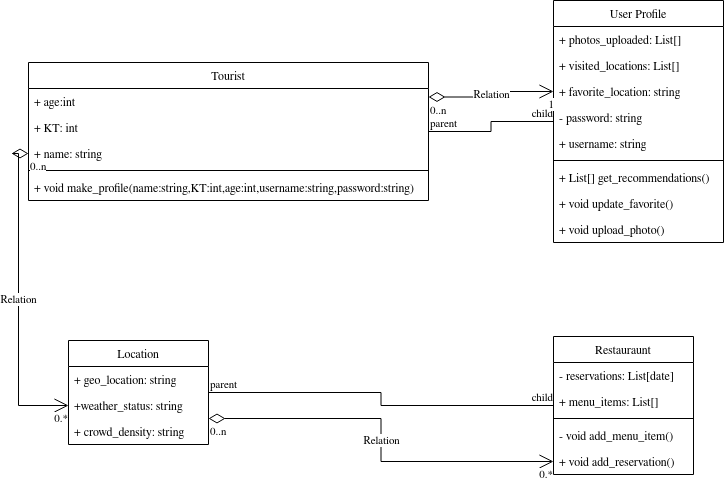

The diagram above was exported from draw.io. Its source (the exported page's mxGraphModel, read from the mxfile embedded in the PNG):
<mxGraphModel dx="2280" dy="798" grid="1" gridSize="10" guides="1" tooltips="1" connect="1" arrows="1" fold="1" page="1" pageScale="1" pageWidth="850" pageHeight="1100" background="none" math="0" shadow="0">
  <root>
    <mxCell id="0" />
    <mxCell id="1" parent="0" />
    <mxCell id="2mwqyfRaMTWOyv6mfIXz-7" value="Location" style="swimlane;fontStyle=0;childLayout=stackLayout;horizontal=1;startSize=26;fillColor=none;horizontalStack=0;resizeParent=1;resizeParentMax=0;resizeLast=0;collapsible=1;marginBottom=0;whiteSpace=wrap;html=1;" vertex="1" parent="1">
      <mxGeometry y="410" width="140" height="104" as="geometry" />
    </mxCell>
    <mxCell id="2mwqyfRaMTWOyv6mfIXz-8" value="+ geo_location: string" style="text;strokeColor=none;fillColor=none;align=left;verticalAlign=top;spacingLeft=4;spacingRight=4;overflow=hidden;rotatable=0;points=[[0,0.5],[1,0.5]];portConstraint=eastwest;whiteSpace=wrap;html=1;" vertex="1" parent="2mwqyfRaMTWOyv6mfIXz-7">
      <mxGeometry y="26" width="140" height="26" as="geometry" />
    </mxCell>
    <mxCell id="2mwqyfRaMTWOyv6mfIXz-9" value="+weather_status: string" style="text;strokeColor=none;fillColor=none;align=left;verticalAlign=top;spacingLeft=4;spacingRight=4;overflow=hidden;rotatable=0;points=[[0,0.5],[1,0.5]];portConstraint=eastwest;whiteSpace=wrap;html=1;" vertex="1" parent="2mwqyfRaMTWOyv6mfIXz-7">
      <mxGeometry y="52" width="140" height="26" as="geometry" />
    </mxCell>
    <mxCell id="2mwqyfRaMTWOyv6mfIXz-10" value="+ crowd_density: string" style="text;strokeColor=none;fillColor=none;align=left;verticalAlign=top;spacingLeft=4;spacingRight=4;overflow=hidden;rotatable=0;points=[[0,0.5],[1,0.5]];portConstraint=eastwest;whiteSpace=wrap;html=1;" vertex="1" parent="2mwqyfRaMTWOyv6mfIXz-7">
      <mxGeometry y="78" width="140" height="26" as="geometry" />
    </mxCell>
    <mxCell id="2mwqyfRaMTWOyv6mfIXz-11" value="&lt;div&gt;User Profile&lt;/div&gt;" style="swimlane;fontStyle=0;childLayout=stackLayout;horizontal=1;startSize=26;fillColor=none;horizontalStack=0;resizeParent=1;resizeParentMax=0;resizeLast=0;collapsible=1;marginBottom=0;whiteSpace=wrap;html=1;" vertex="1" parent="1">
      <mxGeometry x="485" y="70" width="170" height="242" as="geometry" />
    </mxCell>
    <mxCell id="2mwqyfRaMTWOyv6mfIXz-12" value="+ photos_uploaded: List[]" style="text;strokeColor=none;fillColor=none;align=left;verticalAlign=top;spacingLeft=4;spacingRight=4;overflow=hidden;rotatable=0;points=[[0,0.5],[1,0.5]];portConstraint=eastwest;whiteSpace=wrap;html=1;" vertex="1" parent="2mwqyfRaMTWOyv6mfIXz-11">
      <mxGeometry y="26" width="170" height="26" as="geometry" />
    </mxCell>
    <mxCell id="2mwqyfRaMTWOyv6mfIXz-13" value="+ visited_locations: List[]" style="text;strokeColor=none;fillColor=none;align=left;verticalAlign=top;spacingLeft=4;spacingRight=4;overflow=hidden;rotatable=0;points=[[0,0.5],[1,0.5]];portConstraint=eastwest;whiteSpace=wrap;html=1;" vertex="1" parent="2mwqyfRaMTWOyv6mfIXz-11">
      <mxGeometry y="52" width="170" height="26" as="geometry" />
    </mxCell>
    <mxCell id="2mwqyfRaMTWOyv6mfIXz-34" value="+ favorite_location: string" style="text;strokeColor=none;fillColor=none;align=left;verticalAlign=top;spacingLeft=4;spacingRight=4;overflow=hidden;rotatable=0;points=[[0,0.5],[1,0.5]];portConstraint=eastwest;whiteSpace=wrap;html=1;" vertex="1" parent="2mwqyfRaMTWOyv6mfIXz-11">
      <mxGeometry y="78" width="170" height="26" as="geometry" />
    </mxCell>
    <mxCell id="2mwqyfRaMTWOyv6mfIXz-14" value="- password: string" style="text;strokeColor=none;fillColor=none;align=left;verticalAlign=top;spacingLeft=4;spacingRight=4;overflow=hidden;rotatable=0;points=[[0,0.5],[1,0.5]];portConstraint=eastwest;whiteSpace=wrap;html=1;" vertex="1" parent="2mwqyfRaMTWOyv6mfIXz-11">
      <mxGeometry y="104" width="170" height="26" as="geometry" />
    </mxCell>
    <mxCell id="2mwqyfRaMTWOyv6mfIXz-31" value="+ username: string" style="text;strokeColor=none;fillColor=none;align=left;verticalAlign=top;spacingLeft=4;spacingRight=4;overflow=hidden;rotatable=0;points=[[0,0.5],[1,0.5]];portConstraint=eastwest;whiteSpace=wrap;html=1;" vertex="1" parent="2mwqyfRaMTWOyv6mfIXz-11">
      <mxGeometry y="130" width="170" height="26" as="geometry" />
    </mxCell>
    <mxCell id="2mwqyfRaMTWOyv6mfIXz-33" value="" style="line;strokeWidth=1;fillColor=none;align=left;verticalAlign=middle;spacingTop=-1;spacingLeft=3;spacingRight=3;rotatable=0;labelPosition=right;points=[];portConstraint=eastwest;strokeColor=inherit;" vertex="1" parent="2mwqyfRaMTWOyv6mfIXz-11">
      <mxGeometry y="156" width="170" height="8" as="geometry" />
    </mxCell>
    <mxCell id="2mwqyfRaMTWOyv6mfIXz-32" value="&lt;div&gt;+ List[] get_recommendations()&lt;/div&gt;" style="text;strokeColor=none;fillColor=none;align=left;verticalAlign=top;spacingLeft=4;spacingRight=4;overflow=hidden;rotatable=0;points=[[0,0.5],[1,0.5]];portConstraint=eastwest;whiteSpace=wrap;html=1;" vertex="1" parent="2mwqyfRaMTWOyv6mfIXz-11">
      <mxGeometry y="164" width="170" height="26" as="geometry" />
    </mxCell>
    <mxCell id="2mwqyfRaMTWOyv6mfIXz-42" value="+ void update_favorite()" style="text;strokeColor=none;fillColor=none;align=left;verticalAlign=top;spacingLeft=4;spacingRight=4;overflow=hidden;rotatable=0;points=[[0,0.5],[1,0.5]];portConstraint=eastwest;whiteSpace=wrap;html=1;" vertex="1" parent="2mwqyfRaMTWOyv6mfIXz-11">
      <mxGeometry y="190" width="170" height="26" as="geometry" />
    </mxCell>
    <mxCell id="2mwqyfRaMTWOyv6mfIXz-35" value="&lt;div&gt;+ void upload_photo()&lt;/div&gt;" style="text;strokeColor=none;fillColor=none;align=left;verticalAlign=top;spacingLeft=4;spacingRight=4;overflow=hidden;rotatable=0;points=[[0,0.5],[1,0.5]];portConstraint=eastwest;whiteSpace=wrap;html=1;" vertex="1" parent="2mwqyfRaMTWOyv6mfIXz-11">
      <mxGeometry y="216" width="170" height="26" as="geometry" />
    </mxCell>
    <mxCell id="2mwqyfRaMTWOyv6mfIXz-15" value="Tourist" style="swimlane;fontStyle=0;childLayout=stackLayout;horizontal=1;startSize=26;fillColor=none;horizontalStack=0;resizeParent=1;resizeParentMax=0;resizeLast=0;collapsible=1;marginBottom=0;whiteSpace=wrap;html=1;" vertex="1" parent="1">
      <mxGeometry x="-40" y="132" width="400" height="138" as="geometry" />
    </mxCell>
    <mxCell id="2mwqyfRaMTWOyv6mfIXz-17" value="+ age:int" style="text;strokeColor=none;fillColor=none;align=left;verticalAlign=top;spacingLeft=4;spacingRight=4;overflow=hidden;rotatable=0;points=[[0,0.5],[1,0.5]];portConstraint=eastwest;whiteSpace=wrap;html=1;" vertex="1" parent="2mwqyfRaMTWOyv6mfIXz-15">
      <mxGeometry y="26" width="400" height="26" as="geometry" />
    </mxCell>
    <mxCell id="2mwqyfRaMTWOyv6mfIXz-18" value="+ KT: int" style="text;strokeColor=none;fillColor=none;align=left;verticalAlign=top;spacingLeft=4;spacingRight=4;overflow=hidden;rotatable=0;points=[[0,0.5],[1,0.5]];portConstraint=eastwest;whiteSpace=wrap;html=1;" vertex="1" parent="2mwqyfRaMTWOyv6mfIXz-15">
      <mxGeometry y="52" width="400" height="26" as="geometry" />
    </mxCell>
    <mxCell id="2mwqyfRaMTWOyv6mfIXz-16" value="+ name: string" style="text;strokeColor=none;fillColor=none;align=left;verticalAlign=top;spacingLeft=4;spacingRight=4;overflow=hidden;rotatable=0;points=[[0,0.5],[1,0.5]];portConstraint=eastwest;whiteSpace=wrap;html=1;" vertex="1" parent="2mwqyfRaMTWOyv6mfIXz-15">
      <mxGeometry y="78" width="400" height="26" as="geometry" />
    </mxCell>
    <mxCell id="2mwqyfRaMTWOyv6mfIXz-37" value="" style="line;strokeWidth=1;fillColor=none;align=left;verticalAlign=middle;spacingTop=-1;spacingLeft=3;spacingRight=3;rotatable=0;labelPosition=right;points=[];portConstraint=eastwest;strokeColor=inherit;" vertex="1" parent="2mwqyfRaMTWOyv6mfIXz-15">
      <mxGeometry y="104" width="400" height="8" as="geometry" />
    </mxCell>
    <mxCell id="2mwqyfRaMTWOyv6mfIXz-36" value="+ void make_profile(name:string,KT:int,age:int,username:string,password:string)" style="text;strokeColor=none;fillColor=none;align=left;verticalAlign=top;spacingLeft=4;spacingRight=4;overflow=hidden;rotatable=0;points=[[0,0.5],[1,0.5]];portConstraint=eastwest;whiteSpace=wrap;html=1;" vertex="1" parent="2mwqyfRaMTWOyv6mfIXz-15">
      <mxGeometry y="112" width="400" height="26" as="geometry" />
    </mxCell>
    <mxCell id="2mwqyfRaMTWOyv6mfIXz-19" value="Restauraunt" style="swimlane;fontStyle=0;childLayout=stackLayout;horizontal=1;startSize=26;fillColor=none;horizontalStack=0;resizeParent=1;resizeParentMax=0;resizeLast=0;collapsible=1;marginBottom=0;whiteSpace=wrap;html=1;" vertex="1" parent="1">
      <mxGeometry x="485" y="406" width="140" height="138" as="geometry" />
    </mxCell>
    <mxCell id="2mwqyfRaMTWOyv6mfIXz-20" value="- reservations: List[date]" style="text;strokeColor=none;fillColor=none;align=left;verticalAlign=top;spacingLeft=4;spacingRight=4;overflow=hidden;rotatable=0;points=[[0,0.5],[1,0.5]];portConstraint=eastwest;whiteSpace=wrap;html=1;" vertex="1" parent="2mwqyfRaMTWOyv6mfIXz-19">
      <mxGeometry y="26" width="140" height="26" as="geometry" />
    </mxCell>
    <mxCell id="2mwqyfRaMTWOyv6mfIXz-21" value="+ menu_items: List[]" style="text;strokeColor=none;fillColor=none;align=left;verticalAlign=top;spacingLeft=4;spacingRight=4;overflow=hidden;rotatable=0;points=[[0,0.5],[1,0.5]];portConstraint=eastwest;whiteSpace=wrap;html=1;" vertex="1" parent="2mwqyfRaMTWOyv6mfIXz-19">
      <mxGeometry y="52" width="140" height="26" as="geometry" />
    </mxCell>
    <mxCell id="2mwqyfRaMTWOyv6mfIXz-41" value="" style="line;strokeWidth=1;fillColor=none;align=left;verticalAlign=middle;spacingTop=-1;spacingLeft=3;spacingRight=3;rotatable=0;labelPosition=right;points=[];portConstraint=eastwest;strokeColor=inherit;" vertex="1" parent="2mwqyfRaMTWOyv6mfIXz-19">
      <mxGeometry y="78" width="140" height="8" as="geometry" />
    </mxCell>
    <mxCell id="2mwqyfRaMTWOyv6mfIXz-55" value="- void add_menu_item()" style="text;strokeColor=none;fillColor=none;align=left;verticalAlign=top;spacingLeft=4;spacingRight=4;overflow=hidden;rotatable=0;points=[[0,0.5],[1,0.5]];portConstraint=eastwest;whiteSpace=wrap;html=1;" vertex="1" parent="2mwqyfRaMTWOyv6mfIXz-19">
      <mxGeometry y="86" width="140" height="26" as="geometry" />
    </mxCell>
    <mxCell id="2mwqyfRaMTWOyv6mfIXz-22" value="&lt;div&gt;+ void add_reservation()&lt;/div&gt;" style="text;strokeColor=none;fillColor=none;align=left;verticalAlign=top;spacingLeft=4;spacingRight=4;overflow=hidden;rotatable=0;points=[[0,0.5],[1,0.5]];portConstraint=eastwest;whiteSpace=wrap;html=1;" vertex="1" parent="2mwqyfRaMTWOyv6mfIXz-19">
      <mxGeometry y="112" width="140" height="26" as="geometry" />
    </mxCell>
    <mxCell id="2mwqyfRaMTWOyv6mfIXz-28" value="" style="endArrow=none;html=1;edgeStyle=orthogonalEdgeStyle;rounded=0;" edge="1" parent="1" source="2mwqyfRaMTWOyv6mfIXz-7" target="2mwqyfRaMTWOyv6mfIXz-19">
      <mxGeometry relative="1" as="geometry">
        <mxPoint x="20" y="260" as="sourcePoint" />
        <mxPoint x="180" y="260" as="targetPoint" />
      </mxGeometry>
    </mxCell>
    <mxCell id="2mwqyfRaMTWOyv6mfIXz-29" value="parent" style="edgeLabel;resizable=0;html=1;align=left;verticalAlign=bottom;" connectable="0" vertex="1" parent="2mwqyfRaMTWOyv6mfIXz-28">
      <mxGeometry x="-1" relative="1" as="geometry" />
    </mxCell>
    <mxCell id="2mwqyfRaMTWOyv6mfIXz-30" value="child" style="edgeLabel;resizable=0;html=1;align=right;verticalAlign=bottom;" connectable="0" vertex="1" parent="2mwqyfRaMTWOyv6mfIXz-28">
      <mxGeometry x="1" relative="1" as="geometry" />
    </mxCell>
    <mxCell id="2mwqyfRaMTWOyv6mfIXz-38" value="" style="endArrow=none;html=1;edgeStyle=orthogonalEdgeStyle;rounded=0;" edge="1" parent="1" source="2mwqyfRaMTWOyv6mfIXz-15" target="2mwqyfRaMTWOyv6mfIXz-11">
      <mxGeometry relative="1" as="geometry">
        <mxPoint x="320" y="320" as="sourcePoint" />
        <mxPoint x="480" y="320" as="targetPoint" />
      </mxGeometry>
    </mxCell>
    <mxCell id="2mwqyfRaMTWOyv6mfIXz-39" value="parent" style="edgeLabel;resizable=0;html=1;align=left;verticalAlign=bottom;" connectable="0" vertex="1" parent="2mwqyfRaMTWOyv6mfIXz-38">
      <mxGeometry x="-1" relative="1" as="geometry" />
    </mxCell>
    <mxCell id="2mwqyfRaMTWOyv6mfIXz-40" value="child" style="edgeLabel;resizable=0;html=1;align=right;verticalAlign=bottom;" connectable="0" vertex="1" parent="2mwqyfRaMTWOyv6mfIXz-38">
      <mxGeometry x="1" relative="1" as="geometry" />
    </mxCell>
    <mxCell id="2mwqyfRaMTWOyv6mfIXz-46" value="Relation" style="endArrow=open;html=1;endSize=12;startArrow=diamondThin;startSize=14;startFill=0;edgeStyle=orthogonalEdgeStyle;rounded=0;entryX=0;entryY=0.5;entryDx=0;entryDy=0;exitX=0;exitY=0.5;exitDx=0;exitDy=0;" edge="1" parent="1" source="2mwqyfRaMTWOyv6mfIXz-16" target="2mwqyfRaMTWOyv6mfIXz-9">
      <mxGeometry relative="1" as="geometry">
        <mxPoint x="330" y="320" as="sourcePoint" />
        <mxPoint x="490" y="320" as="targetPoint" />
      </mxGeometry>
    </mxCell>
    <mxCell id="2mwqyfRaMTWOyv6mfIXz-47" value="0..n" style="edgeLabel;resizable=0;html=1;align=left;verticalAlign=top;" connectable="0" vertex="1" parent="2mwqyfRaMTWOyv6mfIXz-46">
      <mxGeometry x="-1" relative="1" as="geometry" />
    </mxCell>
    <mxCell id="2mwqyfRaMTWOyv6mfIXz-48" value="&lt;div&gt;0.*&lt;br&gt;&lt;/div&gt;" style="edgeLabel;resizable=0;html=1;align=right;verticalAlign=top;" connectable="0" vertex="1" parent="2mwqyfRaMTWOyv6mfIXz-46">
      <mxGeometry x="1" relative="1" as="geometry" />
    </mxCell>
    <mxCell id="2mwqyfRaMTWOyv6mfIXz-49" value="Relation" style="endArrow=open;html=1;endSize=12;startArrow=diamondThin;startSize=14;startFill=0;edgeStyle=orthogonalEdgeStyle;rounded=0;exitX=1;exitY=0.25;exitDx=0;exitDy=0;entryX=0;entryY=0.5;entryDx=0;entryDy=0;" edge="1" parent="1" source="2mwqyfRaMTWOyv6mfIXz-15" target="2mwqyfRaMTWOyv6mfIXz-34">
      <mxGeometry relative="1" as="geometry">
        <mxPoint x="330" y="320" as="sourcePoint" />
        <mxPoint x="490" y="320" as="targetPoint" />
      </mxGeometry>
    </mxCell>
    <mxCell id="2mwqyfRaMTWOyv6mfIXz-50" value="0..n" style="edgeLabel;resizable=0;html=1;align=left;verticalAlign=top;" connectable="0" vertex="1" parent="2mwqyfRaMTWOyv6mfIXz-49">
      <mxGeometry x="-1" relative="1" as="geometry" />
    </mxCell>
    <mxCell id="2mwqyfRaMTWOyv6mfIXz-51" value="1" style="edgeLabel;resizable=0;html=1;align=right;verticalAlign=top;" connectable="0" vertex="1" parent="2mwqyfRaMTWOyv6mfIXz-49">
      <mxGeometry x="1" relative="1" as="geometry" />
    </mxCell>
    <mxCell id="2mwqyfRaMTWOyv6mfIXz-52" value="Relation" style="endArrow=open;html=1;endSize=12;startArrow=diamondThin;startSize=14;startFill=0;edgeStyle=orthogonalEdgeStyle;rounded=0;exitX=1;exitY=0.75;exitDx=0;exitDy=0;entryX=0;entryY=0.5;entryDx=0;entryDy=0;" edge="1" parent="1" source="2mwqyfRaMTWOyv6mfIXz-7" target="2mwqyfRaMTWOyv6mfIXz-22">
      <mxGeometry relative="1" as="geometry">
        <mxPoint x="210" y="590" as="sourcePoint" />
        <mxPoint x="370" y="590" as="targetPoint" />
      </mxGeometry>
    </mxCell>
    <mxCell id="2mwqyfRaMTWOyv6mfIXz-53" value="0..n" style="edgeLabel;resizable=0;html=1;align=left;verticalAlign=top;" connectable="0" vertex="1" parent="2mwqyfRaMTWOyv6mfIXz-52">
      <mxGeometry x="-1" relative="1" as="geometry" />
    </mxCell>
    <mxCell id="2mwqyfRaMTWOyv6mfIXz-54" value="0.*" style="edgeLabel;resizable=0;html=1;align=right;verticalAlign=top;" connectable="0" vertex="1" parent="2mwqyfRaMTWOyv6mfIXz-52">
      <mxGeometry x="1" relative="1" as="geometry" />
    </mxCell>
  </root>
</mxGraphModel>